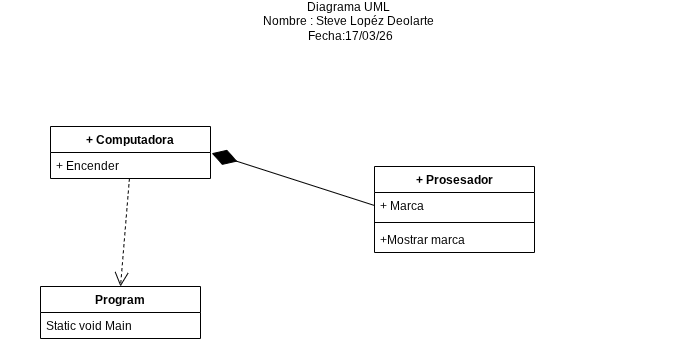

The diagram above was exported from draw.io. Its source (the exported page's mxGraphModel, read from the mxfile embedded in the PNG):
<mxGraphModel dx="1122" dy="606" grid="1" gridSize="10" guides="1" tooltips="1" connect="1" arrows="1" fold="1" page="1" pageScale="1" pageWidth="827" pageHeight="1169" math="0" shadow="0">
  <root>
    <mxCell id="0" />
    <mxCell id="1" parent="0" />
    <mxCell id="HGYR1_9nNiq_4AA8nrhf-8" parent="1" style="swimlane;fontStyle=1;align=center;verticalAlign=top;childLayout=stackLayout;horizontal=1;startSize=26;horizontalStack=0;resizeParent=1;resizeParentMax=0;resizeLast=0;collapsible=1;marginBottom=0;whiteSpace=wrap;html=1;" value="+ Computadora" vertex="1">
      <mxGeometry height="52" width="160" x="90" y="140" as="geometry" />
    </mxCell>
    <mxCell id="HGYR1_9nNiq_4AA8nrhf-11" parent="HGYR1_9nNiq_4AA8nrhf-8" style="text;strokeColor=none;fillColor=none;align=left;verticalAlign=top;spacingLeft=4;spacingRight=4;overflow=hidden;rotatable=0;points=[[0,0.5],[1,0.5]];portConstraint=eastwest;whiteSpace=wrap;html=1;" value="+ Encender" vertex="1">
      <mxGeometry height="26" width="160" y="26" as="geometry" />
    </mxCell>
    <mxCell id="HGYR1_9nNiq_4AA8nrhf-22" parent="1" style="swimlane;fontStyle=1;align=center;verticalAlign=top;childLayout=stackLayout;horizontal=1;startSize=26;horizontalStack=0;resizeParent=1;resizeParentMax=0;resizeLast=0;collapsible=1;marginBottom=0;whiteSpace=wrap;html=1;" value="+ Prosesador" vertex="1">
      <mxGeometry height="86" width="160" x="414" y="180" as="geometry" />
    </mxCell>
    <mxCell id="HGYR1_9nNiq_4AA8nrhf-23" parent="HGYR1_9nNiq_4AA8nrhf-22" style="text;strokeColor=none;fillColor=none;align=left;verticalAlign=top;spacingLeft=4;spacingRight=4;overflow=hidden;rotatable=0;points=[[0,0.5],[1,0.5]];portConstraint=eastwest;whiteSpace=wrap;html=1;" value="+ Marca" vertex="1">
      <mxGeometry height="26" width="160" y="26" as="geometry" />
    </mxCell>
    <mxCell id="HGYR1_9nNiq_4AA8nrhf-24" parent="HGYR1_9nNiq_4AA8nrhf-22" style="line;strokeWidth=1;fillColor=none;align=left;verticalAlign=middle;spacingTop=-1;spacingLeft=3;spacingRight=3;rotatable=0;labelPosition=right;points=[];portConstraint=eastwest;strokeColor=inherit;" value="" vertex="1">
      <mxGeometry height="8" width="160" y="52" as="geometry" />
    </mxCell>
    <mxCell id="HGYR1_9nNiq_4AA8nrhf-25" parent="HGYR1_9nNiq_4AA8nrhf-22" style="text;strokeColor=none;fillColor=none;align=left;verticalAlign=top;spacingLeft=4;spacingRight=4;overflow=hidden;rotatable=0;points=[[0,0.5],[1,0.5]];portConstraint=eastwest;whiteSpace=wrap;html=1;" value="+Mostrar marca" vertex="1">
      <mxGeometry height="26" width="160" y="60" as="geometry" />
    </mxCell>
    <mxCell id="HGYR1_9nNiq_4AA8nrhf-27" parent="1" style="swimlane;fontStyle=1;align=center;verticalAlign=top;childLayout=stackLayout;horizontal=1;startSize=26;horizontalStack=0;resizeParent=1;resizeParentMax=0;resizeLast=0;collapsible=1;marginBottom=0;whiteSpace=wrap;html=1;" value="Program" vertex="1">
      <mxGeometry height="52" width="160" x="80" y="300" as="geometry" />
    </mxCell>
    <mxCell id="HGYR1_9nNiq_4AA8nrhf-30" parent="HGYR1_9nNiq_4AA8nrhf-27" style="text;strokeColor=none;fillColor=none;align=left;verticalAlign=top;spacingLeft=4;spacingRight=4;overflow=hidden;rotatable=0;points=[[0,0.5],[1,0.5]];portConstraint=eastwest;whiteSpace=wrap;html=1;" value="Static void Main" vertex="1">
      <mxGeometry height="26" width="160" y="26" as="geometry" />
    </mxCell>
    <mxCell id="HGYR1_9nNiq_4AA8nrhf-31" edge="1" parent="1" source="HGYR1_9nNiq_4AA8nrhf-23" style="endArrow=diamondThin;endFill=1;endSize=24;html=1;rounded=0;entryX=1.008;entryY=0.028;entryDx=0;entryDy=0;entryPerimeter=0;exitX=0;exitY=0.5;exitDx=0;exitDy=0;" target="HGYR1_9nNiq_4AA8nrhf-11" value="">
      <mxGeometry relative="1" width="160" as="geometry">
        <mxPoint x="330" y="210" as="sourcePoint" />
        <mxPoint x="490" y="210" as="targetPoint" />
      </mxGeometry>
    </mxCell>
    <mxCell id="HGYR1_9nNiq_4AA8nrhf-32" edge="1" parent="1" source="HGYR1_9nNiq_4AA8nrhf-11" style="endArrow=open;endSize=12;dashed=1;html=1;rounded=0;entryX=0.5;entryY=0;entryDx=0;entryDy=0;" target="HGYR1_9nNiq_4AA8nrhf-27" value="">
      <mxGeometry relative="1" width="160" as="geometry">
        <mxPoint x="100" y="150" as="sourcePoint" />
        <mxPoint x="260" y="150" as="targetPoint" />
      </mxGeometry>
    </mxCell>
    <mxCell id="HGYR1_9nNiq_4AA8nrhf-34" parent="1" style="text;html=1;whiteSpace=wrap;strokeColor=none;fillColor=none;align=center;verticalAlign=middle;rounded=0;" value="Diagrama UML&amp;nbsp;&lt;div&gt;Nombre : Steve Lopéz Deolarte&amp;nbsp;&lt;/div&gt;&lt;div&gt;Fecha:17/03/26&lt;/div&gt;" vertex="1">
      <mxGeometry height="30" width="700" x="40" y="20" as="geometry" />
    </mxCell>
  </root>
</mxGraphModel>